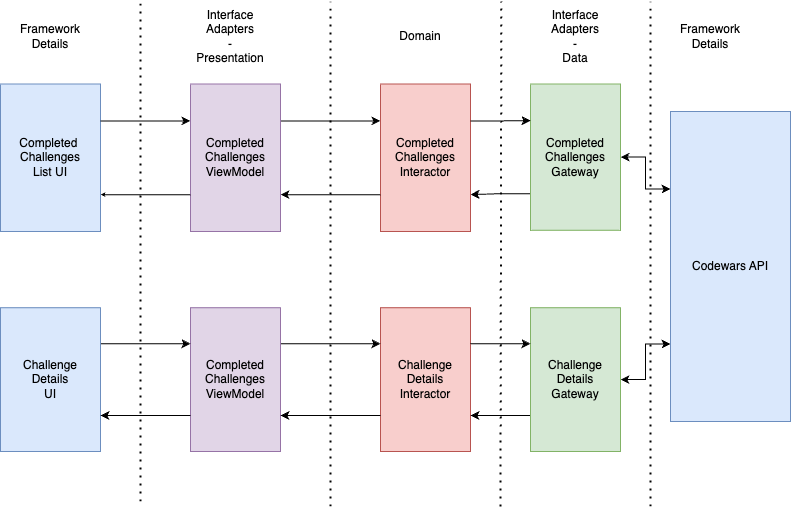

The diagram above was exported from draw.io. Its source (the exported page's mxGraphModel, read from the mxfile embedded in the PNG):
<mxGraphModel dx="1727" dy="638" grid="1" gridSize="10" guides="1" tooltips="1" connect="1" arrows="1" fold="1" page="1" pageScale="1" pageWidth="827" pageHeight="1169" math="0" shadow="0">
  <root>
    <mxCell id="0" />
    <mxCell id="1" parent="0" />
    <mxCell id="2" value="" style="group" vertex="1" connectable="0" parent="1">
      <mxGeometry x="70" y="90" width="790" height="505" as="geometry" />
    </mxCell>
    <mxCell id="3" value="Completed&lt;br&gt;Challenges&lt;br&gt;Interactor" style="rounded=0;whiteSpace=wrap;html=1;fillColor=#f8cecc;strokeColor=#b85450;container=0;" vertex="1" parent="2">
      <mxGeometry x="380" y="82.5" width="90" height="147.5" as="geometry" />
    </mxCell>
    <mxCell id="4" value="Challenge&lt;br&gt;Details&lt;br&gt;Interactor" style="rounded=0;whiteSpace=wrap;html=1;fillColor=#f8cecc;strokeColor=#b85450;container=0;" vertex="1" parent="2">
      <mxGeometry x="380" y="306.25" width="90" height="143.75" as="geometry" />
    </mxCell>
    <mxCell id="5" style="edgeStyle=orthogonalEdgeStyle;rounded=0;orthogonalLoop=1;jettySize=auto;html=1;exitX=1;exitY=0.25;exitDx=0;exitDy=0;entryX=0;entryY=0.25;entryDx=0;entryDy=0;" edge="1" parent="2" source="6" target="3">
      <mxGeometry relative="1" as="geometry" />
    </mxCell>
    <mxCell id="6" value="Completed&lt;br&gt;Challenges&lt;br&gt;ViewModel" style="rounded=0;whiteSpace=wrap;html=1;fillColor=#e1d5e7;strokeColor=#9673a6;container=0;" vertex="1" parent="2">
      <mxGeometry x="190" y="82.5" width="90" height="147.5" as="geometry" />
    </mxCell>
    <mxCell id="7" style="edgeStyle=orthogonalEdgeStyle;rounded=0;orthogonalLoop=1;jettySize=auto;html=1;exitX=0;exitY=0.75;exitDx=0;exitDy=0;entryX=1;entryY=0.75;entryDx=0;entryDy=0;" edge="1" parent="2" source="3" target="6">
      <mxGeometry relative="1" as="geometry" />
    </mxCell>
    <mxCell id="8" style="edgeStyle=orthogonalEdgeStyle;rounded=0;orthogonalLoop=1;jettySize=auto;html=1;exitX=1;exitY=0.25;exitDx=0;exitDy=0;entryX=0;entryY=0.25;entryDx=0;entryDy=0;" edge="1" parent="2" source="9" target="4">
      <mxGeometry relative="1" as="geometry" />
    </mxCell>
    <mxCell id="9" value="Completed&lt;br&gt;Challenges&lt;br&gt;ViewModel" style="rounded=0;whiteSpace=wrap;html=1;fillColor=#e1d5e7;strokeColor=#9673a6;container=0;" vertex="1" parent="2">
      <mxGeometry x="190" y="306.25" width="90" height="143.75" as="geometry" />
    </mxCell>
    <mxCell id="10" style="edgeStyle=orthogonalEdgeStyle;rounded=0;orthogonalLoop=1;jettySize=auto;html=1;exitX=0;exitY=0.75;exitDx=0;exitDy=0;entryX=1;entryY=0.75;entryDx=0;entryDy=0;" edge="1" parent="2" source="4" target="9">
      <mxGeometry relative="1" as="geometry" />
    </mxCell>
    <mxCell id="11" value="Completed&amp;nbsp;&lt;br&gt;Challenges &lt;br&gt;List UI" style="rounded=0;whiteSpace=wrap;html=1;fillColor=#dae8fc;strokeColor=#6c8ebf;container=0;" vertex="1" parent="2">
      <mxGeometry y="82.5" width="100" height="147.5" as="geometry" />
    </mxCell>
    <mxCell id="12" style="edgeStyle=orthogonalEdgeStyle;rounded=0;orthogonalLoop=1;jettySize=auto;html=1;exitX=0;exitY=0.75;exitDx=0;exitDy=0;entryX=1;entryY=0.75;entryDx=0;entryDy=0;endSize=2;" edge="1" parent="2" source="6" target="11">
      <mxGeometry relative="1" as="geometry" />
    </mxCell>
    <mxCell id="13" style="edgeStyle=orthogonalEdgeStyle;rounded=0;orthogonalLoop=1;jettySize=auto;html=1;exitX=1;exitY=0.25;exitDx=0;exitDy=0;entryX=0;entryY=0.25;entryDx=0;entryDy=0;" edge="1" parent="2" source="14" target="9">
      <mxGeometry relative="1" as="geometry" />
    </mxCell>
    <mxCell id="14" value="Challenge&lt;br&gt;Details&lt;br&gt;UI" style="rounded=0;whiteSpace=wrap;html=1;fillColor=#dae8fc;strokeColor=#6c8ebf;container=0;" vertex="1" parent="2">
      <mxGeometry y="306.25" width="100" height="143.75" as="geometry" />
    </mxCell>
    <mxCell id="15" style="edgeStyle=orthogonalEdgeStyle;rounded=0;orthogonalLoop=1;jettySize=auto;html=1;exitX=0;exitY=0.75;exitDx=0;exitDy=0;entryX=1;entryY=0.75;entryDx=0;entryDy=0;" edge="1" parent="2" source="9" target="14">
      <mxGeometry relative="1" as="geometry" />
    </mxCell>
    <mxCell id="16" value="" style="endArrow=classic;html=1;rounded=0;entryX=0;entryY=0.25;entryDx=0;entryDy=0;exitX=1;exitY=0.25;exitDx=0;exitDy=0;" edge="1" parent="2" source="11" target="6">
      <mxGeometry width="50" height="50" relative="1" as="geometry">
        <mxPoint x="110" y="120" as="sourcePoint" />
        <mxPoint x="160" y="70" as="targetPoint" />
      </mxGeometry>
    </mxCell>
    <mxCell id="17" style="edgeStyle=orthogonalEdgeStyle;rounded=0;orthogonalLoop=1;jettySize=auto;html=1;exitX=0;exitY=0.75;exitDx=0;exitDy=0;entryX=1;entryY=0.75;entryDx=0;entryDy=0;" edge="1" parent="2" source="18" target="4">
      <mxGeometry relative="1" as="geometry" />
    </mxCell>
    <mxCell id="18" value="Challenge&lt;br&gt;Details&lt;br&gt;Gateway" style="rounded=0;whiteSpace=wrap;html=1;fillColor=#d5e8d4;strokeColor=#82b366;container=0;" vertex="1" parent="2">
      <mxGeometry x="530" y="306.25" width="90" height="143.75" as="geometry" />
    </mxCell>
    <mxCell id="19" style="edgeStyle=orthogonalEdgeStyle;rounded=0;orthogonalLoop=1;jettySize=auto;html=1;exitX=1;exitY=0.25;exitDx=0;exitDy=0;entryX=0;entryY=0.25;entryDx=0;entryDy=0;" edge="1" parent="2" source="4" target="18">
      <mxGeometry relative="1" as="geometry" />
    </mxCell>
    <mxCell id="20" style="edgeStyle=orthogonalEdgeStyle;rounded=0;orthogonalLoop=1;jettySize=auto;html=1;exitX=0;exitY=0.75;exitDx=0;exitDy=0;entryX=1;entryY=0.75;entryDx=0;entryDy=0;" edge="1" parent="2" source="21" target="3">
      <mxGeometry relative="1" as="geometry" />
    </mxCell>
    <mxCell id="21" value="Completed&lt;br&gt;Challenges&lt;br&gt;Gateway" style="rounded=0;whiteSpace=wrap;html=1;fillColor=#d5e8d4;strokeColor=#82b366;container=0;" vertex="1" parent="2">
      <mxGeometry x="530" y="82.5" width="90" height="146.25" as="geometry" />
    </mxCell>
    <mxCell id="22" style="edgeStyle=orthogonalEdgeStyle;rounded=0;orthogonalLoop=1;jettySize=auto;html=1;exitX=1;exitY=0.25;exitDx=0;exitDy=0;entryX=0;entryY=0.25;entryDx=0;entryDy=0;" edge="1" parent="2" source="3" target="21">
      <mxGeometry relative="1" as="geometry" />
    </mxCell>
    <mxCell id="23" value="Codewars API" style="rounded=0;whiteSpace=wrap;html=1;fillColor=#dae8fc;strokeColor=#6c8ebf;container=0;" vertex="1" parent="2">
      <mxGeometry x="670" y="110" width="120" height="310" as="geometry" />
    </mxCell>
    <mxCell id="24" style="edgeStyle=orthogonalEdgeStyle;rounded=0;orthogonalLoop=1;jettySize=auto;html=1;exitX=1;exitY=0.5;exitDx=0;exitDy=0;entryX=0;entryY=0.75;entryDx=0;entryDy=0;startArrow=classic;startFill=1;" edge="1" parent="2" source="18" target="23">
      <mxGeometry relative="1" as="geometry" />
    </mxCell>
    <mxCell id="25" value="" style="endArrow=none;dashed=1;html=1;dashPattern=1 3;strokeWidth=2;rounded=0;" edge="1" parent="2">
      <mxGeometry width="50" height="50" relative="1" as="geometry">
        <mxPoint x="140" y="500" as="sourcePoint" />
        <mxPoint x="140" as="targetPoint" />
      </mxGeometry>
    </mxCell>
    <mxCell id="26" value="" style="endArrow=none;dashed=1;html=1;dashPattern=1 3;strokeWidth=2;rounded=0;" edge="1" parent="2">
      <mxGeometry width="50" height="50" relative="1" as="geometry">
        <mxPoint x="330" y="505" as="sourcePoint" />
        <mxPoint x="330" as="targetPoint" />
      </mxGeometry>
    </mxCell>
    <mxCell id="27" value="" style="endArrow=none;dashed=1;html=1;dashPattern=1 3;strokeWidth=2;rounded=0;" edge="1" parent="2">
      <mxGeometry width="50" height="50" relative="1" as="geometry">
        <mxPoint x="500" y="505" as="sourcePoint" />
        <mxPoint x="500.8299999999999" as="targetPoint" />
      </mxGeometry>
    </mxCell>
    <mxCell id="28" value="Framework Details" style="text;html=1;strokeColor=none;fillColor=none;align=center;verticalAlign=middle;whiteSpace=wrap;rounded=0;container=0;" vertex="1" parent="2">
      <mxGeometry x="20" y="20" width="60" height="30" as="geometry" />
    </mxCell>
    <mxCell id="29" value="Interface Adapters &lt;br&gt;- Presentation" style="text;html=1;strokeColor=none;fillColor=none;align=center;verticalAlign=middle;whiteSpace=wrap;rounded=0;container=0;" vertex="1" parent="2">
      <mxGeometry x="200" y="20" width="60" height="30" as="geometry" />
    </mxCell>
    <mxCell id="30" value="Domain" style="text;html=1;strokeColor=none;fillColor=none;align=center;verticalAlign=middle;whiteSpace=wrap;rounded=0;container=0;" vertex="1" parent="2">
      <mxGeometry x="390" y="20" width="60" height="30" as="geometry" />
    </mxCell>
    <mxCell id="31" value="Interface Adapters &lt;br&gt;- &lt;br&gt;Data" style="text;html=1;strokeColor=none;fillColor=none;align=center;verticalAlign=middle;whiteSpace=wrap;rounded=0;container=0;" vertex="1" parent="2">
      <mxGeometry x="545" y="20" width="60" height="30" as="geometry" />
    </mxCell>
    <mxCell id="32" value="" style="endArrow=none;dashed=1;html=1;dashPattern=1 3;strokeWidth=2;rounded=0;" edge="1" parent="2">
      <mxGeometry width="50" height="50" relative="1" as="geometry">
        <mxPoint x="650" y="505" as="sourcePoint" />
        <mxPoint x="650" as="targetPoint" />
      </mxGeometry>
    </mxCell>
    <mxCell id="33" value="Framework Details" style="text;html=1;strokeColor=none;fillColor=none;align=center;verticalAlign=middle;whiteSpace=wrap;rounded=0;container=0;" vertex="1" parent="2">
      <mxGeometry x="680" y="20" width="60" height="30" as="geometry" />
    </mxCell>
    <mxCell id="34" style="edgeStyle=orthogonalEdgeStyle;rounded=0;orthogonalLoop=1;jettySize=auto;html=1;exitX=1;exitY=0.5;exitDx=0;exitDy=0;entryX=0;entryY=0.25;entryDx=0;entryDy=0;startArrow=classic;startFill=1;" edge="1" parent="2" source="21" target="23">
      <mxGeometry relative="1" as="geometry" />
    </mxCell>
  </root>
</mxGraphModel>